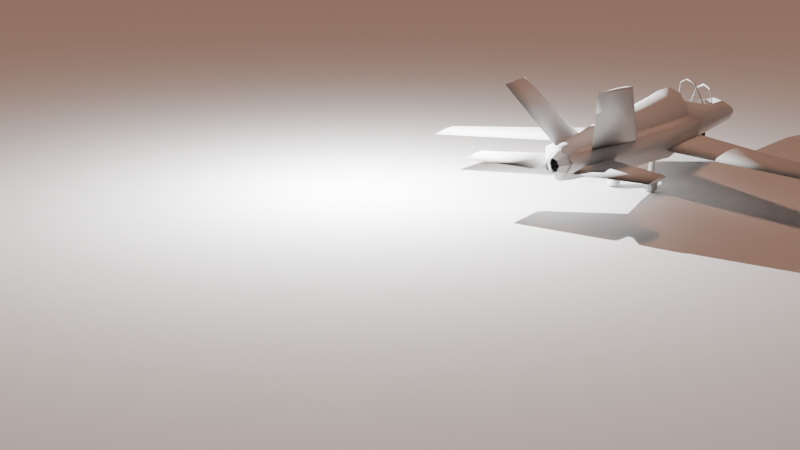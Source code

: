 # Source: plane_animation.blend  (saved by Blender 4.0.36; exported with 4.5.12 LTS)
import bpy
from mathutils import Matrix  # noqa: F401  (used for matrix-valued properties, if any)

bpy.ops.wm.read_factory_settings(use_empty=True)
scene = bpy.context.scene
scene.name = 'Scene'

# ---- collections
col_references = bpy.data.collections.new('References'); scene.collection.children.link(col_references)
col_collection_3 = bpy.data.collections.new('Collection 3'); scene.collection.children.link(col_collection_3)

# ---- world
world_world = bpy.data.worlds.new('World'); scene.world = world_world
world_world.use_nodes = True; world_world.node_tree.nodes.clear()
_N = world_world.node_tree.nodes; _L = world_world.node_tree.links
n0 = _N.new('ShaderNodeOutputWorld'); n0.name = 'World Output'; n0.location = (300, 300)
n1 = _N.new('ShaderNodeBackground'); n1.name = 'Background'; n1.location = (10, 300)
n1.inputs[0].default_value = (0.05088, 0.05088, 0.05088, 1.0)
_L.new(n1.outputs[0], n0.inputs[0])
n0.is_active_output = True
world_world.color = (0.05088, 0.05088, 0.05088)
world_world.use_sun_shadow = False
world_world.sun_shadow_jitter_overblur = 0.0

# ---- cameras
cam_camera_001 = bpy.data.cameras.new('Camera.001')
cam_camera_001.lens = 50.0

# ---- lights
light_point = bpy.data.lights.new('Point', 'POINT')
light_point.transmission_factor = 0.0
light_point.use_soft_falloff = False
light_point.energy = 1e+04
light_point.shadow_maximum_resolution = 0.006
light_point.use_absolute_resolution = True
light_sun = bpy.data.lights.new('Sun', 'SUN')
light_sun.color = (1.0, 0.4953, 0.3152)
light_sun.transmission_factor = 0.0
light_sun.angle = 0.2064
light_sun.energy = 1.0

# ---- meshes
me_plane_001 = bpy.data.meshes.new('Plane.001')
me_plane_001.from_pydata([(-1.0, -1.0, 0.0), (1.0, -1.0, 0.0), (-1.0, 1.0, 0.0), (1.0, 1.0, 0.0)], [], [(0, 1, 3, 2)])
_uv = me_plane_001.uv_layers.new(name='UVMap')
_uv.uv.foreach_set('vector', [0.0, 0.0, 1.0, 0.0, 1.0, 1.0, 0.0, 1.0])
me_plane_001.update()
me_sphere_001 = bpy.data.meshes.new('Sphere.001')
me_sphere_001.from_pydata([(0.0, -3.474, 0.3898), (0.0, -1.332, 0.5279), (0.2801, 0.7318, 0.403), (0.09711, -5.105, 0.1804), (0.1586, -4.539, 0.2094), (0.2041, -3.474, 0.3178), (0.2293, -2.758, 0.3472), (0.2757, -1.332, 0.4145), (0.2855, -3.316e-08, 0.5309), (0.2757, 1.332, 0.2791), (0.2997, 2.593, 0.05069), (0.2146, 3.782, -0.005912), (0.1474, 4.706, -0.2812), (0.07585, 5.0, -0.3637), (0.1866, -5.105, 0.04304), (0.2623, -4.539, 0.05031), (0.3323, -3.474, 0.1212), (0.3656, -2.758, 0.1382), (0.4776, -1.332, 0.1048), (0.4944, -1.915e-08, 0.2102), (0.4776, 1.332, -0.03063), (0.4141, 2.594, -0.1276), (0.3198, 3.786, -0.1736), (0.2002, 4.708, -0.3307), (0.1082, 5.001, -0.4146), (0.2194, -5.105, -0.1446), (0.3002, -4.539, -0.167), (0.3792, -3.474, -0.1474), (0.4154, -2.758, -0.1474), (0.5515, -1.332, -0.1771), (0.5709, 0.0, -0.2279), (0.5515, 1.332, -0.3501), (0.456, 2.595, -0.3689), (0.3583, 3.787, -0.3973), (0.2196, 4.709, -0.4431), (0.12, 5.002, -0.4831), (0.1866, -5.105, -0.3323), (0.2623, -4.539, -0.3843), (0.3323, -3.474, -0.4161), (0.3656, -2.758, -0.433), (0.4776, -1.332, -0.4231), (0.4944, 1.915e-08, -0.438), (0.4776, 1.332, -0.4567), (0.4282, 2.594, -0.4563), (0.3496, 3.786, -0.4563), (0.2002, 4.708, -0.5252), (0.1082, 5.001, -0.5502), (0.09711, -5.105, -0.4697), (0.1586, -4.539, -0.5433), (0.2041, -3.474, -0.6127), (0.2293, -2.758, -0.6421), (0.2757, -1.332, -0.6676), (0.2855, 3.467e-08, -0.6676), (0.2757, 1.332, -0.6676), (0.2472, 2.592, -0.6676), (0.2018, 3.781, -0.6475), (0.1474, 4.706, -0.6379), (0.07585, 5.0, -0.5985), (0.0, -5.105, -0.52), (0.0, -4.539, -0.6016), (0.0, -3.474, -0.6847), (0.0, -2.758, -0.7186), (-5.104e-08, -1.332, -0.7529), (-1.701e-08, 3.467e-08, -0.7529), (-5.104e-08, 1.332, -0.7529), (-6.806e-08, 2.591, -0.7529), (0.0, 3.779, -0.7328), (0.0, 4.705, -0.6659), (0.0, 5.0, -0.616), (0.0, -5.105, 0.2307), (0.0, -4.539, 0.2676), (0.0, -2.758, 0.4238), (0.0, -3.83e-08, 0.6482), (0.0, 3.78, 0.05625), (0.0, 4.705, -0.2576), (0.0, 5.0, -0.3449), (0.0, 5.443, -0.5308), (0.2814, 0.5462, 0.606), (0.4874, 0.5462, 0.2899), (0.5628, 0.5462, -0.1419), (0.4874, 0.5183, -0.4318), (0.2814, 0.5183, -0.6676), (0.0, 0.5183, -0.7529), (0.0, 0.5462, 0.7217), (0.4852, 0.7318, 0.08828), (0.5602, 0.7318, -0.3183), (0.4852, 0.7318, -0.4374), (0.2801, 0.7318, -0.6676), (0.0, 0.7318, -0.7529), (0.2801, 0.7362, 0.04099), (0.2757, 1.335, -0.01137), (0.2997, 2.59, -0.1212), (0.2146, 3.775, -0.2249), (0.0, 3.773, -0.2247), (0.2814, 0.5514, 0.05716), (0.0, 0.5514, 0.05716), (0.1064, -5.198, -0.004519), (0.1414, -5.198, -0.06374), (0.1658, -5.198, -0.1446), (0.1414, -5.198, -0.2255), (0.1064, -5.198, -0.2848), (0.0, -5.198, -0.3224), (0.0, -5.198, 0.03316), (0.0, 0.5884, 0.6785), (0.2615, 0.5884, 0.5716), (0.2472, 0.7682, 0.3832), (0.2601, 1.35, 0.2664), (0.2964, 2.571, 0.05029), (0.214, 3.723, -0.006651), (0.0, 3.722, 0.05082), (4.556, -1.943, -0.3407), (4.556, -2.25, -0.3449), (4.556, -1.954, -0.4607), (4.556, -1.774, -0.4449), (4.556, -1.731, -0.4167), (4.556, -1.757, -0.3854), (4.556, -2.731, -0.4167), (0.4721, -0.1928, -0.3449), (0.4721, 0.5189, -0.3407), (0.4721, 0.9114, -0.4449), (0.4721, 0.4923, -0.4607), (0.4721, 1.011, -0.4167), (0.4721, 0.9488, -0.3854), (0.4721, -1.309, -0.4167), (0.5816, 0.3499, -0.3334), (0.8705, 0.3628, -0.3051), (0.5258, 0.5475, 0.09918), (0.9072, 0.5303, 0.06137), (0.5698, 0.5162, 0.03051), (0.6305, 0.3746, -0.2793), (0.8465, 0.384, -0.2587), (0.8633, 0.5157, 0.02957), (0.5278, -1.315, 0.03051), (0.5885, -1.315, -0.5579), (0.8045, -1.315, -0.5373), (0.8213, -1.315, 0.02957), (0.4838, -1.315, 0.09918), (0.5396, -1.315, -0.6119), (0.8285, -1.315, -0.5837), (0.8652, -1.315, 0.06137), (0.403, -2.763, 0.03051), (0.4637, -2.763, -0.5007), (0.6797, -2.763, -0.4801), (0.6965, -2.763, 0.02957), (0.359, -2.763, 0.09918), (0.4148, -2.763, -0.5547), (0.7037, -2.763, -0.5265), (0.7404, -2.763, 0.06137), (0.214, -4.666, 0.03051), (0.2747, -4.666, -0.3901), (0.4907, -4.666, -0.3695), (0.5076, -4.666, 0.02957), (0.1701, -4.666, 0.09918), (0.2259, -4.666, -0.4442), (0.5147, -4.666, -0.4159), (0.5515, -4.666, 0.06137), (-0.136, -5.087, -0.02234), (-0.07526, -5.087, -0.3322), (0.1407, -5.087, -0.3116), (0.1576, -5.087, -0.02328), (-0.1799, -5.087, 0.04633), (-0.1241, -5.087, -0.3862), (0.1648, -5.087, -0.358), (0.2015, -5.087, 0.00852), (2.057, -4.718, -0.1946), (2.057, -4.936, -0.1976), (2.057, -4.726, -0.2799), (2.057, -4.597, -0.2686), (2.057, -4.567, -0.2486), (2.057, -4.586, -0.2263), (2.057, -5.429, -0.2486), (0.4418, -4.693, -0.1856), (0.4418, -4.128, -0.1818), (0.4418, -3.815, -0.2778), (0.4418, -4.149, -0.2924), (0.4418, -3.736, -0.2519), (0.4418, -3.786, -0.2229), (0.4418, -5.429, -0.2519), (1.137, -4.653, 1.456), (1.088, -4.945, 1.454), (1.206, -4.676, 1.414), (1.226, -4.503, 1.419), (1.217, -4.459, 1.429), (1.194, -4.482, 1.44), (1.014, -5.612, 1.429), (0.4813, -3.788, 0.09533), (0.574, -3.244, 0.09722), (0.7067, -2.958, 0.05038), (0.6624, -3.281, 0.04324), (0.6986, -2.878, 0.06303), (0.6661, -2.922, 0.07714), (0.4118, -4.505, 0.06303), (0.0, 1.663, 0.7738), (0.2939, 2.098, 0.111), (0.0, 1.769, 0.7691), (0.2939, 2.203, 0.1063), (0.2667, 1.902, 0.326), (0.2667, 2.007, 0.3214), (0.1699, 1.815, 0.6822), (0.1702, 1.709, 0.6864), (0.0, 1.663, 0.7856), (0.2987, 2.099, 0.1149), (0.0, 1.769, 0.7809), (0.2987, 2.204, 0.1102), (0.2713, 1.902, 0.3309), (0.2713, 2.007, 0.326), (0.1732, 1.816, 0.6913), (0.1729, 1.711, 0.6965), (0.0, 2.88, 0.5223), (0.0, 2.959, 0.4529), (0.2955, 2.787, 0.001784), (0.2954, 2.866, -0.06753), (0.1699, 2.941, 0.3562), (0.1702, 2.862, 0.4253), (0.0, 2.888, 0.5316), (0.0, 2.967, 0.4621), (0.3, 2.79, 0.005217), (0.3001, 2.869, -0.06433), (0.1732, 2.948, 0.3626), (0.1729, 2.869, 0.4324), (2.585e-10, -5.158, 0.1219), (-0.184, -5.158, 0.04569), (-0.2602, -5.158, -0.1383), (-0.184, -5.158, -0.3223), (2.585e-10, -5.158, -0.3985), (0.184, -5.158, -0.3223), (0.2602, -5.158, -0.1383), (0.184, -5.158, 0.04569), (-7.764e-10, -5.423, 0.01782), (-0.1104, -5.423, -0.0279), (-0.1561, -5.423, -0.1383), (-0.1104, -5.423, -0.2487), (-7.764e-10, -5.423, -0.2944), (0.1104, -5.423, -0.2487), (0.1561, -5.423, -0.1383), (0.1104, -5.423, -0.0279), (2.585e-10, -4.992, 0.1219), (-0.184, -4.992, 0.04569), (-0.2602, -4.992, -0.1383), (-0.184, -4.992, -0.3223), (2.585e-10, -4.992, -0.3985), (0.184, -4.992, -0.3223), (0.2602, -4.992, -0.1383), (0.184, -4.992, 0.04569), (-0.1, 3.308, -1.162), (-0.1, 3.245, -1.008), (-0.1, 3.091, -0.9447), (-0.1, 2.937, -1.008), (-0.1, 2.873, -1.162), (-0.1, 2.937, -1.316), (-0.1, 3.091, -1.38), (-0.1, 3.245, -1.316), (-0.1, 3.297, -1.162), (-0.1, 3.236, -1.017), (-0.1, 3.091, -0.9564), (-0.1, 2.945, -1.017), (-0.1, 2.885, -1.162), (-0.1, 2.945, -1.308), (-0.1, 3.091, -1.368), (-0.1, 3.236, -1.308), (0.1, 3.297, -1.162), (0.1, 3.236, -1.017), (0.1, 3.091, -0.9564), (0.1, 2.945, -1.017), (0.1, 2.885, -1.162), (0.1, 2.945, -1.308), (0.1, 3.091, -1.368), (0.1, 3.236, -1.308), (-0.1, 3.245, -1.008), (-0.1, 3.308, -1.162), (-0.1, 3.091, -0.9447), (-0.1, 2.937, -1.008), (-0.1, 2.873, -1.162), (-0.1, 2.937, -1.316), (-0.1, 3.091, -1.38), (-0.1, 3.245, -1.316), (0.1, 3.245, -1.008), (0.1, 3.308, -1.162), (0.1, 3.091, -0.9447), (0.1, 2.937, -1.008), (0.1, 2.873, -1.162), (0.1, 2.937, -1.316), (0.1, 3.091, -1.38), (0.1, 3.245, -1.316), (-0.05, 3.022, -0.6969), (-0.05, 3.022, -0.9729), (-0.05, 3.16, -0.6969), (-0.05, 3.16, -0.9729), (0.05, 3.16, -0.6969), (0.05, 3.022, -0.6969), (0.05, 3.022, -0.9729), (0.05, 3.16, -0.9729), (0.3579, -1.158, -1.21), (0.3579, -1.221, -1.056), (0.3579, -1.375, -0.9922), (0.3579, -1.529, -1.056), (0.3579, -1.593, -1.21), (0.3579, -1.529, -1.364), (0.3579, -1.375, -1.427), (0.3579, -1.221, -1.364), (0.3579, -1.169, -1.21), (0.3579, -1.23, -1.064), (0.3579, -1.375, -1.004), (0.3579, -1.521, -1.064), (0.3579, -1.581, -1.21), (0.3579, -1.521, -1.355), (0.3579, -1.375, -1.415), (0.3579, -1.23, -1.355), (0.5579, -1.169, -1.21), (0.5579, -1.23, -1.064), (0.5579, -1.375, -1.004), (0.5579, -1.521, -1.064), (0.5579, -1.581, -1.21), (0.5579, -1.521, -1.355), (0.5579, -1.375, -1.415), (0.5579, -1.23, -1.355), (0.3579, -1.221, -1.056), (0.3579, -1.158, -1.21), (0.3579, -1.375, -0.9922), (0.3579, -1.529, -1.056), (0.3579, -1.593, -1.21), (0.3579, -1.529, -1.364), (0.3579, -1.375, -1.427), (0.3579, -1.221, -1.364), (0.5579, -1.221, -1.056), (0.5579, -1.158, -1.21), (0.5579, -1.375, -0.9922), (0.5579, -1.529, -1.056), (0.5579, -1.593, -1.21), (0.5579, -1.529, -1.364), (0.5579, -1.375, -1.427), (0.5579, -1.221, -1.364), (0.4079, -1.444, -0.6023), (0.4079, -1.444, -1.02), (0.4079, -1.306, -0.6023), (0.4079, -1.306, -1.02), (0.5079, -1.306, -0.6023), (0.5079, -1.444, -0.6023), (0.5079, -1.444, -1.02), (0.5079, -1.306, -1.02)], [], [(70, 69, 3, 4), (72, 1, 7, 8), (0, 70, 4, 5), (74, 73, 11, 12), (83, 72, 8, 77), (71, 0, 5, 6), (75, 74, 12, 13), (1, 71, 6, 7), (76, 75, 13), (77, 8, 19, 78), (6, 5, 16, 17), (13, 12, 23, 24), (10, 9, 20, 21), (7, 6, 17, 18), (76, 13, 24), (4, 3, 14, 15), (11, 10, 21, 22), (8, 7, 18, 19), (5, 4, 15, 16), (12, 11, 22, 23), (19, 18, 29, 30), (16, 15, 26, 27), (23, 22, 33, 34), (78, 19, 30, 79), (17, 16, 27, 28), (24, 23, 34, 35), (21, 20, 31, 32), (18, 17, 28, 29), (76, 24, 35), (15, 14, 25, 26), (22, 21, 32, 33), (32, 31, 42, 43), (29, 28, 39, 40), (76, 35, 46), (26, 25, 36, 37), (33, 32, 43, 44), (30, 29, 40, 41), (27, 26, 37, 38), (34, 33, 44, 45), (79, 30, 41, 80), (28, 27, 38, 39), (35, 34, 45, 46), (80, 41, 52, 81), (39, 38, 49, 50), (46, 45, 56, 57), (43, 42, 53, 54), (40, 39, 50, 51), (76, 46, 57), (37, 36, 47, 48), (44, 43, 54, 55), (41, 40, 51, 52), (38, 37, 48, 49), (45, 44, 55, 56), (55, 54, 65, 66), (52, 51, 62, 63), (49, 48, 59, 60), (56, 55, 66, 67), (81, 52, 63, 82), (50, 49, 60, 61), (57, 56, 67, 68), (54, 53, 64, 65), (51, 50, 61, 62), (76, 57, 68), (48, 47, 58, 59), (87, 81, 82, 88), (86, 80, 81, 87), (85, 79, 80, 86), (84, 78, 79, 85), (2, 77, 78, 84), (9, 2, 84, 20), (20, 84, 85, 31), (31, 85, 86, 42), (42, 86, 87, 53), (53, 87, 88, 64), (103, 104, 94, 95), (105, 106, 90, 89), (106, 107, 91, 90), (104, 105, 89, 94), (108, 109, 93, 92), (107, 108, 92, 91), (89, 90, 91, 92, 93, 95, 94), (25, 14, 97, 98), (58, 47, 100, 101), (14, 3, 96, 97), (36, 25, 98, 99), (3, 69, 102, 96), (47, 36, 99, 100), (10, 11, 108, 107), (11, 73, 109, 108), (77, 2, 105, 104), (9, 10, 107, 106), (2, 9, 106, 105), (83, 77, 104, 103), (110, 111, 116, 112, 113, 114, 115), (113, 119, 121, 114), (110, 118, 117, 111), (116, 123, 120, 112), (114, 121, 122, 115), (112, 120, 119, 113), (111, 117, 123, 116), (115, 122, 118, 110), (129, 124, 126, 128), (130, 125, 124, 129), (131, 127, 125, 130), (128, 126, 127, 131), (133, 132, 140, 141), (135, 134, 142, 143), (136, 137, 145, 144), (138, 139, 147, 146), (127, 126, 136, 139), (124, 125, 138, 137), (128, 131, 135, 132), (130, 129, 133, 134), (125, 127, 139, 138), (126, 124, 137, 136), (131, 130, 134, 135), (129, 128, 132, 133), (139, 136, 144, 147), (137, 138, 146, 145), (132, 135, 143, 140), (134, 133, 141, 142), (143, 142, 150, 151), (141, 140, 148, 149), (147, 144, 152, 155), (145, 146, 154, 153), (140, 143, 151, 148), (142, 141, 149, 150), (146, 147, 155, 154), (144, 145, 153, 152), (153, 154, 162, 161), (148, 151, 159, 156), (150, 149, 157, 158), (154, 155, 163, 162), (151, 150, 158, 159), (155, 152, 160, 163), (164, 165, 170, 166, 167, 168, 169), (167, 173, 175, 168), (172, 176, 175, 173, 174, 177, 171), (164, 172, 171, 165), (170, 177, 174, 166), (168, 175, 176, 169), (166, 174, 173, 167), (165, 171, 177, 170), (169, 176, 172, 164), (178, 179, 184, 180, 181, 182, 183), (181, 187, 189, 182), (186, 190, 189, 187, 188, 191, 185), (178, 186, 185, 179), (184, 191, 188, 180), (182, 189, 190, 183), (180, 188, 187, 181), (179, 185, 191, 184), (183, 190, 186, 178), (196, 197, 195, 193), (199, 198, 197, 196), (192, 194, 198, 199), (204, 201, 203, 205), (207, 204, 205, 206), (200, 207, 206, 202), (194, 192, 200, 202), (196, 193, 201, 204), (198, 194, 202, 206), (199, 196, 204, 207), (195, 197, 205, 203), (197, 198, 206, 205), (192, 199, 207, 200), (213, 212, 211, 210), (208, 209, 212, 213), (219, 216, 217, 218), (214, 219, 218, 215), (209, 208, 214, 215), (212, 209, 215, 218), (213, 210, 216, 219), (211, 212, 218, 217), (208, 213, 219, 214), (223, 224, 232, 231), (221, 222, 230, 229), (226, 227, 235, 234), (224, 225, 233, 232), (222, 223, 231, 230), (220, 221, 229, 228), (227, 220, 228, 235), (225, 226, 234, 233), (227, 226, 242, 243), (225, 224, 240, 241), (223, 222, 238, 239), (221, 220, 236, 237), (220, 227, 243, 236), (226, 225, 241, 242), (224, 223, 239, 240), (222, 221, 237, 238), (250, 251, 275, 274), (248, 249, 273, 272), (246, 247, 271, 270), (244, 245, 268, 269), (251, 244, 269, 275), (249, 250, 274, 273), (247, 248, 272, 271), (245, 246, 270, 268), (275, 269, 277, 283), (273, 274, 282, 281), (271, 272, 280, 279), (268, 270, 278, 276), (274, 275, 283, 282), (272, 273, 281, 280), (270, 271, 279, 278), (269, 268, 276, 277), (254, 253, 252, 259, 258, 257, 256, 255), (261, 262, 263, 264, 265, 266, 267, 260), (252, 253, 268, 269), (253, 254, 270, 268), (254, 255, 271, 270), (255, 256, 272, 271), (256, 257, 273, 272), (257, 258, 274, 273), (258, 259, 275, 274), (259, 252, 269, 275), (261, 260, 277, 276), (262, 261, 276, 278), (263, 262, 278, 279), (264, 263, 279, 280), (265, 264, 280, 281), (266, 265, 281, 282), (267, 266, 282, 283), (260, 267, 283, 277), (284, 286, 287, 285), (289, 290, 291, 288), (287, 286, 288, 291), (284, 285, 290, 289), (298, 299, 323, 322), (296, 297, 321, 320), (294, 295, 319, 318), (292, 293, 316, 317), (299, 292, 317, 323), (297, 298, 322, 321), (295, 296, 320, 319), (293, 294, 318, 316), (323, 317, 325, 331), (321, 322, 330, 329), (319, 320, 328, 327), (316, 318, 326, 324), (322, 323, 331, 330), (320, 321, 329, 328), (318, 319, 327, 326), (317, 316, 324, 325), (302, 301, 300, 307, 306, 305, 304, 303), (309, 310, 311, 312, 313, 314, 315, 308), (300, 301, 316, 317), (301, 302, 318, 316), (302, 303, 319, 318), (303, 304, 320, 319), (304, 305, 321, 320), (305, 306, 322, 321), (306, 307, 323, 322), (307, 300, 317, 323), (309, 308, 325, 324), (310, 309, 324, 326), (311, 310, 326, 327), (312, 311, 327, 328), (313, 312, 328, 329), (314, 313, 329, 330), (315, 314, 330, 331), (308, 315, 331, 325), (332, 334, 335, 333), (337, 338, 339, 336), (335, 334, 336, 339), (332, 333, 338, 337)])
me_sphere_001.polygons.foreach_set('use_smooth', [1, 1, 1, 1, 1, 1, 1, 1, 1, 1, 1, 1, 1, 1, 1, 1, 1, 1, 1, 1, 1, 1, 1, 1, 1, 1, 1, 1, 1, 1, 1, 1, 1, 1, 1, 1, 1, 1, 1, 1, 1, 1, 1, 1, 1, 1, 1, 1, 1, 1, 1, 1, 1, 1, 1, 1, 1, 1, 1, 1, 1, 1, 1, 1, 1, 1, 1, 1, 1, 1, 1, 1, 1, 1, 1, 1, 1, 1, 1, 1, 1, 1, 1, 1, 1, 1, 1, 1, 1, 1, 1, 1, 1, 1, 1, 1, 1, 1, 1, 1, 1, 1, 1, 1, 1, 1, 1, 1, 1, 1, 1, 1, 1, 1, 1, 1, 1, 1, 1, 1, 1, 1, 1, 1, 1, 1, 1, 1, 1, 1, 1, 1, 1, 1, 1, 1, 1, 1, 1, 1, 1, 1, 1, 1, 1, 1, 1, 1, 1, 1, 1, 1, 1, 1, 1, 1, 1, 1, 1, 1, 1, 1, 1, 1, 1, 1, 1, 1, 1, 1, 1, 1, 1, 1, 1, 0, 0, 0, 0, 0, 0, 0, 0, 0, 0, 0, 0, 0, 0, 0, 0, 1, 1, 1, 1, 1, 1, 1, 1, 1, 1, 1, 1, 1, 1, 1, 1, 1, 1, 1, 1, 1, 1, 1, 1, 1, 1, 1, 1, 1, 1, 1, 1, 1, 1, 1, 1, 1, 1, 1, 1, 1, 1, 1, 1, 1, 1, 1, 1, 1, 1, 1, 1, 1, 1, 1, 1, 1, 1, 1, 1, 1, 1, 1, 1, 1, 1, 1, 1, 1, 1, 1, 1, 1, 1, 1, 1])
_uv = me_sphere_001.uv_layers.new(name='UVMap')
_uv.uv.foreach_set('vector', [0.75, 0.8333, 0.75, 0.9167, 0.6667, 0.9167, 0.6667, 0.8333, 0.75, 0.5, 0.75, 0.5833, 0.6667, 0.5833, 0.6667, 0.5, 0.75, 0.75, 0.75, 0.8333, 0.6667, 0.8333, 0.6667, 0.75, 0.75, 0.1667, 0.75, 0.25, 0.6667, 0.25, 0.6667, 0.1667, 0.75, 0.4651, 0.75, 0.5, 0.6667, 0.5, 0.6667, 0.4651, 0.75, 0.6667, 0.75, 0.75, 0.6667, 0.75, 0.6667, 0.6667, 0.75, 0.08333, 0.75, 0.1667, 0.6667, 0.1667, 0.6667, 0.08333, 0.75, 0.5833, 0.75, 0.6667, 0.6667, 0.6667, 0.6667, 0.5833, 0.7083, 0.0, 0.75, 0.08333, 0.6667, 0.08333, 0.6667, 0.4651, 0.6667, 0.5, 0.5833, 0.5, 0.5833, 0.4651, 0.6667, 0.6667, 0.6667, 0.75, 0.5833, 0.75, 0.5833, 0.6667, 0.6667, 0.08333, 0.6667, 0.1667, 0.5833, 0.1667, 0.5833, 0.08333, 0.6667, 0.3333, 0.6667, 0.4167, 0.5833, 0.4167, 0.5833, 0.3333, 0.6667, 0.5833, 0.6667, 0.6667, 0.5833, 0.6667, 0.5833, 0.5833, 0.625, 0.0, 0.6667, 0.08333, 0.5833, 0.08333, 0.6667, 0.8333, 0.6667, 0.9167, 0.5833, 0.9167, 0.5833, 0.8333, 0.6667, 0.25, 0.6667, 0.3333, 0.5833, 0.3333, 0.5833, 0.25, 0.6667, 0.5, 0.6667, 0.5833, 0.5833, 0.5833, 0.5833, 0.5, 0.6667, 0.75, 0.6667, 0.8333, 0.5833, 0.8333, 0.5833, 0.75, 0.6667, 0.1667, 0.6667, 0.25, 0.5833, 0.25, 0.5833, 0.1667, 0.5833, 0.5, 0.5833, 0.5833, 0.5, 0.5833, 0.5, 0.5, 0.5833, 0.75, 0.5833, 0.8333, 0.5, 0.8333, 0.5, 0.75, 0.5833, 0.1667, 0.5833, 0.25, 0.5, 0.25, 0.5, 0.1667, 0.5833, 0.4651, 0.5833, 0.5, 0.5, 0.5, 0.5, 0.4651, 0.5833, 0.6667, 0.5833, 0.75, 0.5, 0.75, 0.5, 0.6667, 0.5833, 0.08333, 0.5833, 0.1667, 0.5, 0.1667, 0.5, 0.08333, 0.5833, 0.3333, 0.5833, 0.4167, 0.5, 0.4167, 0.5, 0.3333, 0.5833, 0.5833, 0.5833, 0.6667, 0.5, 0.6667, 0.5, 0.5833, 0.5417, 0.0, 0.5833, 0.08333, 0.5, 0.08333, 0.5833, 0.8333, 0.5833, 0.9167, 0.5, 0.9167, 0.5, 0.8333, 0.5833, 0.25, 0.5833, 0.3333, 0.5, 0.3333, 0.5, 0.25, 0.5, 0.3333, 0.5, 0.4167, 0.4167, 0.4167, 0.4167, 0.3333, 0.5, 0.5833, 0.5, 0.6667, 0.4167, 0.6667, 0.4167, 0.5833, 0.4583, 0.0, 0.5, 0.08333, 0.4167, 0.08333, 0.5, 0.8333, 0.5, 0.9167, 0.4167, 0.9167, 0.4167, 0.8333, 0.5, 0.25, 0.5, 0.3333, 0.4167, 0.3333, 0.4167, 0.25, 0.5, 0.5, 0.5, 0.5833, 0.4167, 0.5833, 0.4167, 0.5, 0.5, 0.75, 0.5, 0.8333, 0.4167, 0.8333, 0.4167, 0.75, 0.5, 0.1667, 0.5, 0.25, 0.4167, 0.25, 0.4167, 0.1667, 0.5, 0.4651, 0.5, 0.5, 0.4167, 0.5, 0.4167, 0.4651, 0.5, 0.6667, 0.5, 0.75, 0.4167, 0.75, 0.4167, 0.6667, 0.5, 0.08333, 0.5, 0.1667, 0.4167, 0.1667, 0.4167, 0.08333, 0.4167, 0.4651, 0.4167, 0.5, 0.3333, 0.5, 0.3333, 0.4651, 0.4167, 0.6667, 0.4167, 0.75, 0.3333, 0.75, 0.3333, 0.6667, 0.4167, 0.08333, 0.4167, 0.1667, 0.3333, 0.1667, 0.3333, 0.08333, 0.4167, 0.3333, 0.4167, 0.4167, 0.3333, 0.4167, 0.3333, 0.3333, 0.4167, 0.5833, 0.4167, 0.6667, 0.3333, 0.6667, 0.3333, 0.5833, 0.375, 0.0, 0.4167, 0.08333, 0.3333, 0.08333, 0.4167, 0.8333, 0.4167, 0.9167, 0.3333, 0.9167, 0.3333, 0.8333, 0.4167, 0.25, 0.4167, 0.3333, 0.3333, 0.3333, 0.3333, 0.25, 0.4167, 0.5, 0.4167, 0.5833, 0.3333, 0.5833, 0.3333, 0.5, 0.4167, 0.75, 0.4167, 0.8333, 0.3333, 0.8333, 0.3333, 0.75, 0.4167, 0.1667, 0.4167, 0.25, 0.3333, 0.25, 0.3333, 0.1667, 0.3333, 0.25, 0.3333, 0.3333, 0.25, 0.3333, 0.25, 0.25, 0.3333, 0.5, 0.3333, 0.5833, 0.25, 0.5833, 0.25, 0.5, 0.3333, 0.75, 0.3333, 0.8333, 0.25, 0.8333, 0.25, 0.75, 0.3333, 0.1667, 0.3333, 0.25, 0.25, 0.25, 0.25, 0.1667, 0.3333, 0.4651, 0.3333, 0.5, 0.25, 0.5, 0.25, 0.4651, 0.3333, 0.6667, 0.3333, 0.75, 0.25, 0.75, 0.25, 0.6667, 0.3333, 0.08333, 0.3333, 0.1667, 0.25, 0.1667, 0.25, 0.08333, 0.3333, 0.3333, 0.3333, 0.4167, 0.25, 0.4167, 0.25, 0.3333, 0.3333, 0.5833, 0.3333, 0.6667, 0.25, 0.6667, 0.25, 0.5833, 0.2917, 0.0, 0.3333, 0.08333, 0.25, 0.08333, 0.3333, 0.8333, 0.3333, 0.9167, 0.25, 0.9167, 0.25, 0.8333, 0.3333, 0.4542, 0.3333, 0.4651, 0.25, 0.4651, 0.25, 0.4542, 0.4167, 0.4542, 0.4167, 0.4651, 0.3333, 0.4651, 0.3333, 0.4542, 0.5, 0.4542, 0.5, 0.4651, 0.4167, 0.4651, 0.4167, 0.4542, 0.5833, 0.4542, 0.5833, 0.4651, 0.5, 0.4651, 0.5, 0.4542, 0.6667, 0.4542, 0.6667, 0.4651, 0.5833, 0.4651, 0.5833, 0.4542, 0.6667, 0.4167, 0.6667, 0.4542, 0.5833, 0.4542, 0.5833, 0.4167, 0.5833, 0.4167, 0.5833, 0.4542, 0.5, 0.4542, 0.5, 0.4167, 0.5, 0.4167, 0.5, 0.4542, 0.4167, 0.4542, 0.4167, 0.4167, 0.4167, 0.4167, 0.4167, 0.4542, 0.3333, 0.4542, 0.3333, 0.4167, 0.3333, 0.4167, 0.3333, 0.4542, 0.25, 0.4542, 0.25, 0.4167, 0.75, 0.4651, 0.6667, 0.4651, 0.6667, 0.4651, 0.75, 0.4651, 0.6667, 0.4542, 0.6667, 0.4167, 0.6667, 0.4167, 0.6667, 0.4542, 0.6667, 0.4167, 0.6667, 0.3333, 0.6667, 0.3333, 0.6667, 0.4167, 0.6667, 0.4651, 0.6667, 0.4542, 0.6667, 0.4542, 0.6667, 0.4651, 0.6667, 0.25, 0.75, 0.25, 0.75, 0.25, 0.6667, 0.25, 0.6667, 0.3333, 0.6667, 0.25, 0.6667, 0.25, 0.6667, 0.3333, 0.6667, 0.4542, 0.6667, 0.4167, 0.6667, 0.3333, 0.6667, 0.25, 0.75, 0.25, 0.75, 0.4651, 0.6667, 0.4651, 0.5, 0.9167, 0.5833, 0.9167, 0.5833, 0.9167, 0.5, 0.9167, 0.25, 0.9167, 0.3333, 0.9167, 0.3333, 0.9167, 0.25, 0.9167, 0.5833, 0.9167, 0.6667, 0.9167, 0.6667, 0.9167, 0.5833, 0.9167, 0.4167, 0.9167, 0.5, 0.9167, 0.5, 0.9167, 0.4167, 0.9167, 0.6667, 0.9167, 0.75, 0.9167, 0.75, 0.9167, 0.6667, 0.9167, 0.3333, 0.9167, 0.4167, 0.9167, 0.4167, 0.9167, 0.3333, 0.9167, 0.6667, 0.3333, 0.6667, 0.25, 0.6667, 0.25, 0.6667, 0.3333, 0.6667, 0.25, 0.75, 0.25, 0.75, 0.25, 0.6667, 0.25, 0.6667, 0.4651, 0.6667, 0.4542, 0.6667, 0.4542, 0.6667, 0.4651, 0.6667, 0.4167, 0.6667, 0.3333, 0.6667, 0.3333, 0.6667, 0.4167, 0.6667, 0.4542, 0.6667, 0.4167, 0.6667, 0.4167, 0.6667, 0.4542, 0.75, 0.4651, 0.6667, 0.4651, 0.6667, 0.4651, 0.75, 0.4651, 0.0, 0.0, 0.0, 0.0, 0.0, 0.0, 0.0, 0.0, 0.0, 0.0, 0.0, 0.0, 0.0, 0.0, 0.0, 0.0, 0.0, 0.0, 0.0, 0.0, 0.0, 0.0, 0.0, 0.0, 0.0, 0.0, 0.0, 0.0, 0.0, 0.0, 0.0, 0.0, 0.0, 0.0, 0.0, 0.0, 0.0, 0.0, 0.0, 0.0, 0.0, 0.0, 0.0, 0.0, 0.0, 0.0, 0.0, 0.0, 0.0, 0.0, 0.0, 0.0, 0.0, 0.0, 0.0, 0.0, 0.0, 0.0, 0.0, 0.0, 0.0, 0.0, 0.0, 0.0, 0.0, 0.0, 0.0, 0.0, 0.0, 0.0, 0.06982, 0.06982, 0.0, 0.0, 0.0, 1.0, 0.06982, 0.9302, 0.9302, 0.06982, 1.0, 0.0, 0.0, 0.0, 0.06982, 0.06982, 0.9302, 0.9302, 1.0, 1.0, 1.0, 0.0, 0.9302, 0.06982, 0.06982, 0.9302, 0.0, 1.0, 1.0, 1.0, 0.9302, 0.9302, 0.06982, 0.06982, 0.06982, 0.9302, 0.06982, 0.9302, 0.06982, 0.06982, 0.9302, 0.9302, 0.9302, 0.06982, 0.9302, 0.06982, 0.9302, 0.9302, 0.0, 1.0, 0.0, 0.0, 0.0, 0.0, 0.0, 1.0, 1.0, 0.0, 1.0, 1.0, 1.0, 1.0, 1.0, 0.0, 1.0, 1.0, 0.0, 1.0, 0.0, 1.0, 1.0, 1.0, 0.0, 0.0, 1.0, 0.0, 1.0, 0.0, 0.0, 0.0, 0.06982, 0.9302, 0.9302, 0.9302, 0.9302, 0.9302, 0.06982, 0.9302, 0.9302, 0.06982, 0.06982, 0.06982, 0.06982, 0.06982, 0.9302, 0.06982, 1.0, 0.0, 1.0, 1.0, 1.0, 1.0, 1.0, 0.0, 0.0, 1.0, 0.0, 0.0, 0.0, 0.0, 0.0, 1.0, 0.9302, 0.9302, 0.9302, 0.06982, 0.9302, 0.06982, 0.9302, 0.9302, 0.06982, 0.06982, 0.06982, 0.9302, 0.06982, 0.9302, 0.06982, 0.06982, 1.0, 1.0, 0.0, 1.0, 0.0, 1.0, 1.0, 1.0, 0.0, 0.0, 1.0, 0.0, 1.0, 0.0, 0.0, 0.0, 0.06982, 0.9302, 0.9302, 0.9302, 0.9302, 0.9302, 0.06982, 0.9302, 0.9302, 0.06982, 0.06982, 0.06982, 0.06982, 0.06982, 0.9302, 0.06982, 0.9302, 0.9302, 0.9302, 0.06982, 0.9302, 0.06982, 0.9302, 0.9302, 0.06982, 0.06982, 0.06982, 0.9302, 0.06982, 0.9302, 0.06982, 0.06982, 1.0, 1.0, 0.0, 1.0, 0.0, 1.0, 1.0, 1.0, 0.0, 0.0, 1.0, 0.0, 1.0, 0.0, 0.0, 0.0, 0.06982, 0.9302, 0.9302, 0.9302, 0.9302, 0.9302, 0.06982, 0.9302, 0.9302, 0.06982, 0.06982, 0.06982, 0.06982, 0.06982, 0.9302, 0.06982, 1.0, 0.0, 1.0, 1.0, 1.0, 1.0, 1.0, 0.0, 0.0, 1.0, 0.0, 0.0, 0.0, 0.0, 0.0, 1.0, 0.0, 0.0, 1.0, 0.0, 1.0, 0.0, 0.0, 0.0, 0.06982, 0.9302, 0.9302, 0.9302, 0.9302, 0.9302, 0.06982, 0.9302, 0.9302, 0.06982, 0.06982, 0.06982, 0.06982, 0.06982, 0.9302, 0.06982, 1.0, 0.0, 1.0, 1.0, 1.0, 1.0, 1.0, 0.0, 0.9302, 0.9302, 0.9302, 0.06982, 0.9302, 0.06982, 0.9302, 0.9302, 1.0, 1.0, 0.0, 1.0, 0.0, 1.0, 1.0, 1.0, 0.0, 0.0, 0.0, 0.0, 0.0, 0.0, 0.0, 0.0, 0.0, 0.0, 0.0, 0.0, 0.0, 0.0, 0.0, 0.0, 0.0, 0.0, 0.0, 0.0, 0.0, 0.0, 0.0, 0.0, 0.0, 0.0, 0.0, 0.0, 0.0, 0.0, 0.0, 0.0, 0.0, 0.0, 0.0, 0.0, 0.0, 0.0, 0.0, 0.0, 0.0, 0.0, 0.0, 0.0, 0.0, 0.0, 0.0, 0.0, 0.0, 0.0, 0.0, 0.0, 0.0, 0.0, 0.0, 0.0, 0.0, 0.0, 0.0, 0.0, 0.0, 0.0, 0.0, 0.0, 0.0, 0.0, 0.0, 0.0, 0.0, 0.0, 0.0, 0.0, 0.0, 0.0, 0.0, 0.0, 0.0, 0.0, 0.0, 0.0, 0.0, 0.0, 0.0, 0.0, 0.0, 0.0, 0.0, 0.0, 0.0, 0.0, 0.0, 0.0, 0.0, 0.0, 0.0, 0.0, 0.0, 0.0, 0.0, 0.0, 0.0, 0.0, 0.0, 0.0, 0.0, 0.0, 0.0, 0.0, 0.0, 0.0, 0.0, 0.0, 0.0, 0.0, 0.0, 0.0, 0.0, 0.0, 0.0, 0.0, 0.0, 0.0, 0.0, 0.0, 0.0, 0.0, 0.0, 0.0, 0.0, 0.0, 0.0, 0.0, 0.0, 0.0, 0.0, 0.0, 0.0, 0.0, 0.0, 0.0, 0.0, 0.0, 0.0, 0.0, 0.0, 0.0, 0.0, 0.0, 0.0, 0.0, 0.0, 0.0, 0.0, 0.0, 0.0, 0.0, 0.0, 0.0, 0.0, 0.0, 0.0, 0.0, 0.0, 0.0, 0.0, 0.0, 0.0, 0.0, 0.5, 0.0, 0.5, 1.0, 1.0, 1.0, 1.0, 0.0, 0.2502, 0.0, 0.2502, 1.0, 0.5, 1.0, 0.5, 0.0, 0.0, 0.0, 0.0, 1.0, 0.2502, 1.0, 0.2502, 0.0, 0.5, 0.0, 1.0, 0.0, 1.0, 1.0, 0.5, 1.0, 0.2502, 0.0, 0.5, 0.0, 0.5, 1.0, 0.2502, 1.0, 0.0, 0.0, 0.2502, 0.0, 0.2502, 1.0, 0.0, 1.0, 0.0, 1.0, 0.0, 0.0, 0.0, 0.0, 0.0, 1.0, 0.5, 0.0, 1.0, 0.0, 1.0, 0.0, 0.5, 0.0, 0.2502, 1.0, 0.0, 1.0, 0.0, 1.0, 0.2502, 1.0, 0.2502, 0.0, 0.5, 0.0, 0.5, 0.0, 0.2502, 0.0, 1.0, 1.0, 0.5, 1.0, 0.5, 1.0, 1.0, 1.0, 0.5, 1.0, 0.2502, 1.0, 0.2502, 1.0, 0.5, 1.0, 0.0, 0.0, 0.2502, 0.0, 0.2502, 0.0, 0.0, 0.0, 0.2502, 0.0, 0.2502, 1.0, 0.5, 1.0, 0.5, 0.0, 0.0, 0.0, 0.0, 1.0, 0.2502, 1.0, 0.2502, 0.0, 0.2502, 0.0, 0.5, 0.0, 0.5, 1.0, 0.2502, 1.0, 0.0, 0.0, 0.2502, 0.0, 0.2502, 1.0, 0.0, 1.0, 0.0, 1.0, 0.0, 0.0, 0.0, 0.0, 0.0, 1.0, 0.2502, 1.0, 0.0, 1.0, 0.0, 1.0, 0.2502, 1.0, 0.2502, 0.0, 0.5, 0.0, 0.5, 0.0, 0.2502, 0.0, 0.5, 1.0, 0.2502, 1.0, 0.2502, 1.0, 0.5, 1.0, 0.0, 0.0, 0.2502, 0.0, 0.2502, 0.0, 0.0, 0.0, 0.0, 0.0, 0.0, 0.0, 0.0, 0.0, 0.0, 0.0, 0.0, 0.0, 0.0, 0.0, 0.0, 0.0, 0.0, 0.0, 0.0, 0.0, 0.0, 0.0, 0.0, 0.0, 0.0, 0.0, 0.0, 0.0, 0.0, 0.0, 0.0, 0.0, 0.0, 0.0, 0.0, 0.0, 0.0, 0.0, 0.0, 0.0, 0.0, 0.0, 0.0, 0.0, 0.0, 0.0, 0.0, 0.0, 0.0, 0.0, 0.0, 0.0, 0.0, 0.0, 0.0, 0.0, 0.0, 0.0, 0.0, 0.0, 0.0, 0.0, 0.0, 0.0, 0.0, 0.0, 0.0, 0.0, 0.0, 0.0, 0.0, 0.0, 0.0, 0.0, 0.0, 0.0, 0.0, 0.0, 0.0, 0.0, 0.0, 0.0, 0.0, 0.0, 0.0, 0.0, 0.0, 0.0, 0.0, 0.0, 0.0, 0.0, 0.0, 0.0, 0.0, 0.0, 0.0, 0.0, 0.0, 0.0, 0.0, 0.0, 0.0, 0.0, 0.0, 0.0, 0.0, 0.0, 0.0, 0.0, 0.0, 0.0, 0.0, 0.0, 0.0, 0.0, 0.0, 0.0, 0.0, 0.0, 0.0, 0.0, 0.0, 0.0, 0.0, 0.0, 0.0, 0.0, 0.0, 0.0, 0.0, 0.0, 0.0, 0.0, 0.0, 0.0, 0.0, 0.0, 0.0, 0.0, 0.0, 0.0, 0.0, 0.0, 0.0, 0.0, 0.0, 0.0, 0.0, 0.0, 0.0, 0.0, 0.0, 0.0, 0.0, 0.0, 0.0, 0.0, 0.0, 0.0, 0.0, 0.0, 0.0, 0.0, 0.0, 0.0, 0.0, 0.0, 0.0, 0.0, 0.0, 0.0, 0.0, 0.0, 0.0, 0.0, 0.0, 0.0, 0.0, 0.0, 0.0, 0.0, 0.0, 0.0, 0.0, 0.0, 0.0, 0.0, 0.0, 0.0, 0.0, 0.0, 0.0, 0.0, 0.0, 0.0, 0.0, 0.0, 0.0, 0.0, 0.0, 0.0, 0.0, 0.0, 0.0, 0.0, 0.0, 0.0, 0.0, 0.0, 0.0, 0.0, 0.0, 0.0, 0.0, 0.0, 0.0, 0.0, 0.0, 0.0, 0.0, 0.0, 0.0, 0.0, 0.0, 0.0, 0.0, 0.0, 0.0, 0.0, 0.0, 0.0, 0.0, 0.0, 0.0, 0.0, 0.0, 0.0, 0.0, 0.0, 0.0, 0.0, 0.0, 0.0, 0.0, 0.0, 0.0, 0.0, 0.0, 0.0, 0.0, 0.0, 0.0, 0.0, 0.0, 0.0, 0.0, 0.0, 0.0, 0.0, 0.0, 0.0, 0.0, 0.0, 0.0, 0.0, 0.0, 0.0, 0.0, 0.0, 0.0, 0.0, 0.0, 0.0, 0.0, 0.0, 0.0, 0.0, 0.0, 0.0, 0.0, 0.0, 0.0, 0.0, 0.0, 0.0, 0.0, 0.0, 0.0, 0.0, 0.0, 0.0, 0.0, 0.0, 0.0, 0.0, 0.0, 0.0, 0.0, 0.0, 0.0, 0.0, 0.0, 0.0, 0.0, 0.0, 0.0, 0.0, 0.0, 0.0, 0.0, 0.0, 0.0, 0.0, 0.0, 0.0, 0.0, 0.0, 0.0, 0.0, 0.0, 0.0, 0.0, 0.0, 0.0, 0.0, 0.0, 0.0, 0.0, 0.0, 0.0, 0.0, 0.0, 0.0, 0.0, 0.0, 0.0, 0.0, 0.0, 0.0, 0.0, 0.0, 0.0, 0.0, 0.0, 0.0, 0.0, 0.0, 0.0, 0.0, 0.0, 0.0, 0.0, 0.0, 0.0, 0.0, 0.0, 0.0, 0.0, 0.0, 0.0, 0.0, 0.0, 0.0, 0.0, 0.0, 0.0, 0.0, 0.0, 0.0, 0.0, 0.0, 0.0, 0.0, 0.0, 0.0, 0.0, 0.0, 0.0, 0.0, 0.0, 0.0, 0.0, 0.0, 0.0, 0.0, 0.0, 0.0, 0.0, 0.0, 0.0, 0.0, 0.0, 0.0, 0.0, 0.0, 0.0, 0.0, 0.0, 0.0, 0.0, 0.0, 0.0, 0.0, 0.0, 0.0, 0.0, 0.0, 0.0, 0.0, 0.0, 0.0, 0.0, 0.0, 0.0, 0.0, 0.0, 0.0, 0.0, 0.0, 0.0, 1.0, 1.0, 1.0, 1.0, 0.0, 0.0, 0.0, 1.0, 0.0, 1.0, 1.0, 0.0, 1.0, 1.0, 1.0, 0.0, 1.0, 0.0, 1.0, 1.0, 1.0, 0.0, 0.0, 1.0, 0.0, 1.0, 0.0, 0.0, 0.0, 0.0, 0.0, 0.0, 0.0, 0.0, 0.0, 0.0, 0.0, 0.0, 0.0, 0.0, 0.0, 0.0, 0.0, 0.0, 0.0, 0.0, 0.0, 0.0, 0.0, 0.0, 0.0, 0.0, 0.0, 0.0, 0.0, 0.0, 0.0, 0.0, 0.0, 0.0, 0.0, 0.0, 0.0, 0.0, 0.0, 0.0, 0.0, 0.0, 0.0, 0.0, 0.0, 0.0, 0.0, 0.0, 0.0, 0.0, 0.0, 0.0, 0.0, 0.0, 0.0, 0.0, 0.0, 0.0, 0.0, 0.0, 0.0, 0.0, 0.0, 0.0, 0.0, 0.0, 0.0, 0.0, 0.0, 0.0, 0.0, 0.0, 0.0, 0.0, 0.0, 0.0, 0.0, 0.0, 0.0, 0.0, 0.0, 0.0, 0.0, 0.0, 0.0, 0.0, 0.0, 0.0, 0.0, 0.0, 0.0, 0.0, 0.0, 0.0, 0.0, 0.0, 0.0, 0.0, 0.0, 0.0, 0.0, 0.0, 0.0, 0.0, 0.0, 0.0, 0.0, 0.0, 0.0, 0.0, 0.0, 0.0, 0.0, 0.0, 0.0, 0.0, 0.0, 0.0, 0.0, 0.0, 0.0, 0.0, 0.0, 0.0, 0.0, 0.0, 0.0, 0.0, 0.0, 0.0, 0.0, 0.0, 0.0, 0.0, 0.0, 0.0, 0.0, 0.0, 0.0, 0.0, 0.0, 0.0, 0.0, 0.0, 0.0, 0.0, 0.0, 0.0, 0.0, 0.0, 0.0, 0.0, 0.0, 0.0, 0.0, 0.0, 0.0, 0.0, 0.0, 0.0, 0.0, 0.0, 0.0, 0.0, 0.0, 0.0, 0.0, 0.0, 0.0, 0.0, 0.0, 0.0, 0.0, 0.0, 0.0, 0.0, 0.0, 0.0, 0.0, 0.0, 0.0, 0.0, 0.0, 0.0, 0.0, 0.0, 0.0, 0.0, 0.0, 0.0, 0.0, 0.0, 0.0, 0.0, 0.0, 0.0, 0.0, 0.0, 0.0, 0.0, 0.0, 0.0, 0.0, 0.0, 0.0, 0.0, 0.0, 0.0, 0.0, 0.0, 0.0, 0.0, 0.0, 0.0, 0.0, 0.0, 0.0, 0.0, 0.0, 0.0, 0.0, 0.0, 0.0, 0.0, 0.0, 0.0, 0.0, 0.0, 0.0, 0.0, 0.0, 0.0, 0.0, 0.0, 0.0, 0.0, 0.0, 0.0, 0.0, 0.0, 0.0, 0.0, 0.0, 0.0, 0.0, 0.0, 0.0, 0.0, 0.0, 0.0, 0.0, 0.0, 0.0, 0.0, 0.0, 0.0, 0.0, 0.0, 0.0, 0.0, 0.0, 0.0, 0.0, 0.0, 0.0, 0.0, 0.0, 0.0, 0.0, 0.0, 0.0, 0.0, 0.0, 0.0, 0.0, 0.0, 0.0, 0.0, 0.0, 0.0, 0.0, 0.0, 0.0, 0.0, 0.0, 0.0, 0.0, 0.0, 0.0, 0.0, 0.0, 0.0, 0.0, 0.0, 1.0, 1.0, 1.0, 1.0, 0.0, 0.0, 0.0, 1.0, 0.0, 1.0, 1.0, 0.0, 1.0, 1.0, 1.0, 0.0, 1.0, 0.0, 1.0, 1.0, 1.0, 0.0, 0.0, 1.0, 0.0, 1.0, 0.0, 0.0, 0.0])
me_sphere_001.update()

# ---- objects
ob_plane = bpy.data.objects.new('Plane', me_plane_001)
ob_camera = bpy.data.objects.new('Camera', cam_camera_001)
ob_point = bpy.data.objects.new('Point', light_point)
ob_sun = bpy.data.objects.new('Sun', light_sun)
ob_front = bpy.data.objects.new('Front', None)
ob_rear = bpy.data.objects.new('Rear', None)
ob_sides = bpy.data.objects.new('Sides', None)
ob_air_foil = bpy.data.objects.new('Air foil', None)
ob_plane_001 = bpy.data.objects.new('Plane.001', me_sphere_001)

# ---- transforms, parenting, visibility, modifiers, constraints
ob_plane.location = (0.0, 0.0, 0.0)
ob_plane.scale = (100.0, 100.0, 100.0)
ob_camera.location = (26.4, -95.5, 6.071)
ob_camera.rotation_euler = (1.301, 1.108e-06, 0.6117)
ob_camera.scale = (1.0, 1.0, 1.0)
ob_point.location = (11.33, -75.65, 3.965)
ob_sun.location = (0.0, 0.0, 0.0)
ob_front.location = (3.362, 1.422, 2.85)
ob_front.rotation_euler = (1.571, -0.0, 6.283)
ob_front.scale = (2.985, 2.985, 2.985)
ob_front.empty_display_type = 'IMAGE'
ob_front.empty_display_size = 5.0
ob_front.show_empty_image_perspective = False
ob_front.use_empty_image_alpha = True
ob_front.empty_image_side = 'BACK'
ob_front.color = (1.0, 1.0, 1.0, 0.3)
ob_rear.location = (3.169, 1.422, 3.391)
ob_rear.rotation_euler = (1.571, -0.0, 9.425)
ob_rear.scale = (2.985, 2.985, 2.985)
ob_rear.empty_display_type = 'IMAGE'
ob_rear.empty_display_size = 5.0
ob_rear.show_empty_image_perspective = False
ob_rear.use_empty_image_alpha = True
ob_rear.empty_image_side = 'BACK'
ob_rear.color = (1.0, 1.0, 1.0, 0.3)
ob_sides.location = (0.0, 1.112, -1.326)
ob_sides.rotation_euler = (1.571, -0.0, 4.712)
ob_sides.scale = (2.996, 2.996, 2.996)
ob_sides.empty_display_type = 'IMAGE'
ob_sides.empty_display_size = 5.0
ob_sides.show_empty_image_perspective = False
ob_sides.use_empty_image_alpha = True
ob_sides.color = (1.0, 1.0, 1.0, 0.3)
ob_air_foil.location = (-1.609e-17, -0.02365, -0.07246)
ob_air_foil.rotation_euler = (1.571, -0.0, 4.712)
ob_air_foil.scale = (0.06556, 0.06556, 0.06556)
ob_air_foil.empty_display_type = 'IMAGE'
ob_air_foil.empty_display_size = 5.0
ob_air_foil.show_empty_image_perspective = False
ob_air_foil.use_empty_image_alpha = True
ob_air_foil.color = (1.0, 1.0, 1.0, 0.3)
ob_plane_001.location = (16.4, -70.52, 1.427)
_m = ob_plane_001.modifiers.new('Mirror', 'MIRROR')
_m.use_clip = True

# ---- collection membership
scene.collection.objects.link(ob_plane)
scene.collection.objects.link(ob_camera)
scene.collection.objects.link(ob_point)
scene.collection.objects.link(ob_sun)
col_references.objects.link(ob_front)
col_references.objects.link(ob_rear)
col_references.objects.link(ob_sides)
col_references.objects.link(ob_air_foil)
col_collection_3.objects.link(ob_plane_001)
def _layer_coll(name, lc=None):
    lc = lc or bpy.context.view_layer.layer_collection
    for c in lc.children:
        if c.name == name: return c
        r = _layer_coll(name, c)
        if r: return r
_layer_coll('References').exclude = True

# ---- scene / render settings (as saved in the file)
scene.camera = ob_camera
scene.frame_start = 1; scene.frame_end = 400; scene.frame_set(76)
scene.render.engine = 'BLENDER_EEVEE_NEXT'
scene.render.image_settings.file_format = 'FFMPEG'
scene.render.image_settings.color_mode = 'RGB'
scene.render.fps = 30
scene.cycles.sampling_pattern = 'TABULATED_SOBOL'
bpy.context.view_layer.update()
